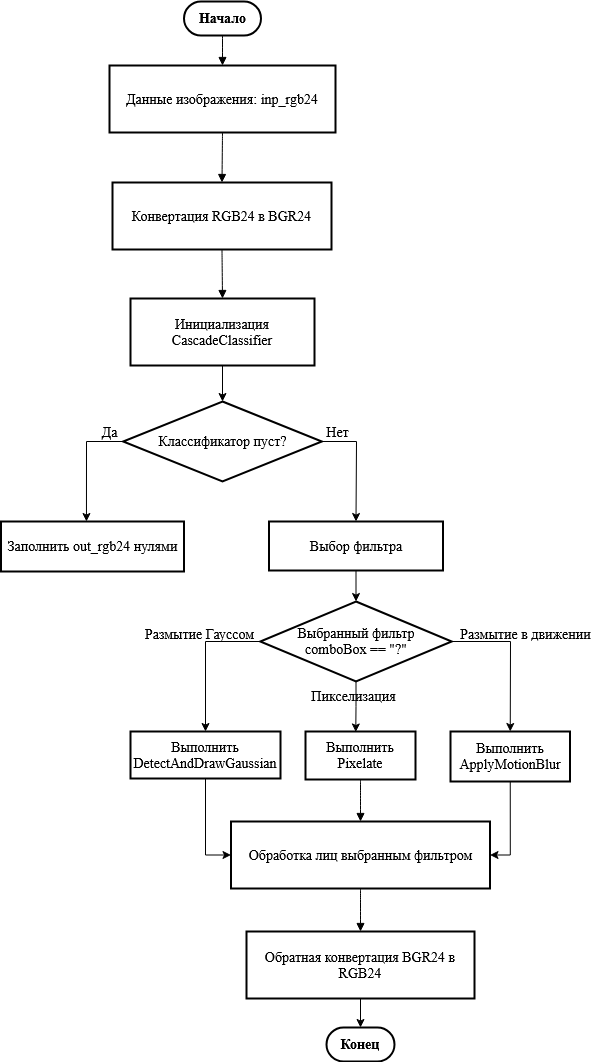

The diagram above was exported from draw.io. Its source (the exported page's mxGraphModel, read from the mxfile embedded in the PNG):
<mxGraphModel dx="621" dy="702" grid="0" gridSize="10" guides="1" tooltips="1" connect="1" arrows="1" fold="1" page="1" pageScale="1" pageWidth="850" pageHeight="1100" background="#ffffff" math="0" shadow="0">
  <root>
    <mxCell id="0" />
    <mxCell id="1" parent="0" />
    <mxCell id="FbhL6c-jfucFW8Ma6JUQ-3" value="Начало" style="rounded=1;whiteSpace=wrap;arcSize=50;strokeWidth=2;fontFamily=Times New Roman;fontStyle=1;fontSize=14;" parent="1" vertex="1">
      <mxGeometry x="337.5" y="40" width="77" height="34" as="geometry" />
    </mxCell>
    <mxCell id="FbhL6c-jfucFW8Ma6JUQ-4" value="Данные изображения: inp_rgb24" style="whiteSpace=wrap;strokeWidth=2;fontFamily=Times New Roman;fontSize=14;" parent="1" vertex="1">
      <mxGeometry x="263" y="104" width="226" height="67" as="geometry" />
    </mxCell>
    <mxCell id="FbhL6c-jfucFW8Ma6JUQ-5" value="Конвертация RGB24 в BGR24" style="whiteSpace=wrap;strokeWidth=2;fontFamily=Times New Roman;fontSize=14;" parent="1" vertex="1">
      <mxGeometry x="266" y="221" width="219" height="67" as="geometry" />
    </mxCell>
    <mxCell id="FbhL6c-jfucFW8Ma6JUQ-6" value="Инициализация CascadeClassifier" style="whiteSpace=wrap;strokeWidth=2;fontFamily=Times New Roman;fontSize=14;" parent="1" vertex="1">
      <mxGeometry x="284" y="337" width="184" height="67" as="geometry" />
    </mxCell>
    <mxCell id="FbhL6c-jfucFW8Ma6JUQ-7" value="Заполнить out_rgb24 нулями" style="whiteSpace=wrap;strokeWidth=2;fontFamily=Times New Roman;fontSize=14;" parent="1" vertex="1">
      <mxGeometry x="154.5" y="560" width="183" height="50" as="geometry" />
    </mxCell>
    <mxCell id="FbhL6c-jfucFW8Ma6JUQ-8" value="Конец" style="rounded=1;whiteSpace=wrap;arcSize=50;strokeWidth=2;fontFamily=Times New Roman;fontSize=14;fontStyle=1" parent="1" vertex="1">
      <mxGeometry x="480" y="1066" width="68" height="34" as="geometry" />
    </mxCell>
    <mxCell id="FbhL6c-jfucFW8Ma6JUQ-9" value="Выбор фильтра" style="whiteSpace=wrap;strokeWidth=2;fontFamily=Times New Roman;fontSize=14;" parent="1" vertex="1">
      <mxGeometry x="422.5" y="560" width="174" height="49" as="geometry" />
    </mxCell>
    <mxCell id="FbhL6c-jfucFW8Ma6JUQ-48" style="edgeStyle=orthogonalEdgeStyle;rounded=0;orthogonalLoop=1;jettySize=auto;html=1;exitX=0.5;exitY=1;exitDx=0;exitDy=0;entryX=0;entryY=0.5;entryDx=0;entryDy=0;fontFamily=Times New Roman;fontSize=14;" parent="1" source="FbhL6c-jfucFW8Ma6JUQ-10" target="FbhL6c-jfucFW8Ma6JUQ-13" edge="1">
      <mxGeometry relative="1" as="geometry" />
    </mxCell>
    <mxCell id="FbhL6c-jfucFW8Ma6JUQ-10" value="Выполнить DetectAndDrawGaussian" style="whiteSpace=wrap;strokeWidth=2;fontFamily=Times New Roman;fontSize=14;" parent="1" vertex="1">
      <mxGeometry x="284" y="770" width="150" height="47" as="geometry" />
    </mxCell>
    <mxCell id="FbhL6c-jfucFW8Ma6JUQ-11" value="Выполнить Pixelate" style="whiteSpace=wrap;strokeWidth=2;fontFamily=Times New Roman;fontSize=14;" parent="1" vertex="1">
      <mxGeometry x="459" y="770" width="110" height="48" as="geometry" />
    </mxCell>
    <mxCell id="FbhL6c-jfucFW8Ma6JUQ-49" style="edgeStyle=orthogonalEdgeStyle;rounded=0;orthogonalLoop=1;jettySize=auto;html=1;exitX=0.5;exitY=1;exitDx=0;exitDy=0;entryX=1;entryY=0.5;entryDx=0;entryDy=0;fontFamily=Times New Roman;fontSize=14;" parent="1" source="FbhL6c-jfucFW8Ma6JUQ-12" target="FbhL6c-jfucFW8Ma6JUQ-13" edge="1">
      <mxGeometry relative="1" as="geometry" />
    </mxCell>
    <mxCell id="FbhL6c-jfucFW8Ma6JUQ-12" value="Выполнить ApplyMotionBlur" style="whiteSpace=wrap;strokeWidth=2;fontFamily=Times New Roman;fontSize=14;" parent="1" vertex="1">
      <mxGeometry x="604" y="770" width="119.5" height="50" as="geometry" />
    </mxCell>
    <mxCell id="FbhL6c-jfucFW8Ma6JUQ-13" value="Обработка лиц выбранным фильтром" style="whiteSpace=wrap;strokeWidth=2;fontFamily=Times New Roman;fontSize=14;" parent="1" vertex="1">
      <mxGeometry x="384.5" y="860" width="259" height="67" as="geometry" />
    </mxCell>
    <mxCell id="FbhL6c-jfucFW8Ma6JUQ-54" style="edgeStyle=orthogonalEdgeStyle;rounded=0;orthogonalLoop=1;jettySize=auto;html=1;exitX=0.5;exitY=1;exitDx=0;exitDy=0;entryX=0.5;entryY=0;entryDx=0;entryDy=0;" parent="1" source="FbhL6c-jfucFW8Ma6JUQ-14" target="FbhL6c-jfucFW8Ma6JUQ-8" edge="1">
      <mxGeometry relative="1" as="geometry" />
    </mxCell>
    <mxCell id="FbhL6c-jfucFW8Ma6JUQ-14" value="Обратная конвертация BGR24 в RGB24" style="whiteSpace=wrap;strokeWidth=2;fontFamily=Times New Roman;fontSize=14;" parent="1" vertex="1">
      <mxGeometry x="400" y="970" width="228" height="67" as="geometry" />
    </mxCell>
    <mxCell id="FbhL6c-jfucFW8Ma6JUQ-15" value="" style="curved=1;startArrow=none;endArrow=block;exitX=0.5;exitY=1;entryX=0.5;entryY=0;rounded=0;fontFamily=Times New Roman;fontSize=14;" parent="1" source="FbhL6c-jfucFW8Ma6JUQ-3" target="FbhL6c-jfucFW8Ma6JUQ-4" edge="1">
      <mxGeometry relative="1" as="geometry">
        <Array as="points" />
      </mxGeometry>
    </mxCell>
    <mxCell id="FbhL6c-jfucFW8Ma6JUQ-16" value="" style="curved=1;startArrow=none;endArrow=block;exitX=0.5;exitY=0.99;entryX=0.5;entryY=-0.01;rounded=0;fontFamily=Times New Roman;fontSize=14;" parent="1" source="FbhL6c-jfucFW8Ma6JUQ-4" target="FbhL6c-jfucFW8Ma6JUQ-5" edge="1">
      <mxGeometry relative="1" as="geometry">
        <Array as="points" />
      </mxGeometry>
    </mxCell>
    <mxCell id="FbhL6c-jfucFW8Ma6JUQ-17" value="" style="curved=1;startArrow=none;endArrow=block;exitX=0.5;exitY=0.99;entryX=0.5;entryY=0;rounded=0;fontFamily=Times New Roman;fontSize=14;" parent="1" source="FbhL6c-jfucFW8Ma6JUQ-5" target="FbhL6c-jfucFW8Ma6JUQ-6" edge="1">
      <mxGeometry relative="1" as="geometry">
        <Array as="points" />
      </mxGeometry>
    </mxCell>
    <mxCell id="FbhL6c-jfucFW8Ma6JUQ-25" value="" style="curved=1;startArrow=none;endArrow=block;exitX=0.5;exitY=0.99;entryX=0.5;entryY=0.01;rounded=0;fontFamily=Times New Roman;fontSize=14;" parent="1" source="FbhL6c-jfucFW8Ma6JUQ-11" target="FbhL6c-jfucFW8Ma6JUQ-13" edge="1">
      <mxGeometry relative="1" as="geometry">
        <Array as="points" />
      </mxGeometry>
    </mxCell>
    <mxCell id="FbhL6c-jfucFW8Ma6JUQ-27" value="" style="curved=1;startArrow=none;endArrow=block;exitX=0.5;exitY=1;entryX=0.5;entryY=0;rounded=0;fontFamily=Times New Roman;fontSize=14;" parent="1" source="FbhL6c-jfucFW8Ma6JUQ-13" target="FbhL6c-jfucFW8Ma6JUQ-14" edge="1">
      <mxGeometry relative="1" as="geometry">
        <Array as="points" />
      </mxGeometry>
    </mxCell>
    <mxCell id="FbhL6c-jfucFW8Ma6JUQ-29" value="Классификатор пуст?" style="rhombus;whiteSpace=wrap;html=1;labelBorderColor=none;textShadow=0;strokeWidth=2;fontFamily=Times New Roman;fontSize=14;" parent="1" vertex="1">
      <mxGeometry x="276.63" y="440" width="198.75" height="80" as="geometry" />
    </mxCell>
    <mxCell id="FbhL6c-jfucFW8Ma6JUQ-30" value="" style="endArrow=classic;html=1;rounded=0;exitX=0.5;exitY=1;exitDx=0;exitDy=0;fontFamily=Times New Roman;fontSize=14;" parent="1" source="FbhL6c-jfucFW8Ma6JUQ-6" target="FbhL6c-jfucFW8Ma6JUQ-29" edge="1">
      <mxGeometry width="50" height="50" relative="1" as="geometry">
        <mxPoint x="410" y="550" as="sourcePoint" />
        <mxPoint x="460" y="500" as="targetPoint" />
      </mxGeometry>
    </mxCell>
    <mxCell id="FbhL6c-jfucFW8Ma6JUQ-31" value="" style="endArrow=classic;html=1;rounded=0;exitX=0;exitY=0.5;exitDx=0;exitDy=0;entryX=0.467;entryY=0;entryDx=0;entryDy=0;entryPerimeter=0;fontFamily=Times New Roman;fontSize=14;" parent="1" source="FbhL6c-jfucFW8Ma6JUQ-29" target="FbhL6c-jfucFW8Ma6JUQ-7" edge="1">
      <mxGeometry relative="1" as="geometry">
        <mxPoint x="166" y="479.40999999999997" as="sourcePoint" />
        <mxPoint x="240" y="620" as="targetPoint" />
        <Array as="points">
          <mxPoint x="240" y="480" />
        </Array>
      </mxGeometry>
    </mxCell>
    <mxCell id="FbhL6c-jfucFW8Ma6JUQ-32" value="&lt;font style=&quot;font-size: 14px;&quot;&gt;Да&lt;/font&gt;" style="edgeLabel;resizable=0;html=1;;align=center;verticalAlign=middle;fontFamily=Times New Roman;fontSize=14;" parent="FbhL6c-jfucFW8Ma6JUQ-31" connectable="0" vertex="1">
      <mxGeometry relative="1" as="geometry">
        <mxPoint x="23" y="-31" as="offset" />
      </mxGeometry>
    </mxCell>
    <mxCell id="FbhL6c-jfucFW8Ma6JUQ-33" value="" style="endArrow=classic;html=1;rounded=0;exitX=1;exitY=0.5;exitDx=0;exitDy=0;entryX=0.5;entryY=0;entryDx=0;entryDy=0;fontFamily=Times New Roman;fontSize=14;" parent="1" source="FbhL6c-jfucFW8Ma6JUQ-29" target="FbhL6c-jfucFW8Ma6JUQ-9" edge="1">
      <mxGeometry relative="1" as="geometry">
        <mxPoint x="494.88" y="480" as="sourcePoint" />
        <mxPoint x="508.5" y="620" as="targetPoint" />
        <Array as="points">
          <mxPoint x="510" y="480" />
        </Array>
      </mxGeometry>
    </mxCell>
    <mxCell id="FbhL6c-jfucFW8Ma6JUQ-35" value="&lt;font style=&quot;font-size: 14px;&quot;&gt;Нет&lt;/font&gt;" style="edgeLabel;html=1;align=center;verticalAlign=middle;resizable=0;points=[];fontFamily=Times New Roman;fontSize=14;" parent="FbhL6c-jfucFW8Ma6JUQ-33" vertex="1" connectable="0">
      <mxGeometry x="-0.7678" y="7" relative="1" as="geometry">
        <mxPoint x="2" y="-3" as="offset" />
      </mxGeometry>
    </mxCell>
    <mxCell id="FbhL6c-jfucFW8Ma6JUQ-42" style="edgeStyle=orthogonalEdgeStyle;rounded=0;orthogonalLoop=1;jettySize=auto;html=1;exitX=0;exitY=0.5;exitDx=0;exitDy=0;entryX=0.5;entryY=0;entryDx=0;entryDy=0;fontFamily=Times New Roman;fontSize=14;" parent="1" source="FbhL6c-jfucFW8Ma6JUQ-37" target="FbhL6c-jfucFW8Ma6JUQ-10" edge="1">
      <mxGeometry relative="1" as="geometry" />
    </mxCell>
    <mxCell id="FbhL6c-jfucFW8Ma6JUQ-37" value="Выбранный фильтр&lt;br&gt;comboBox == &quot;?&quot;" style="rhombus;whiteSpace=wrap;html=1;strokeWidth=2;fontFamily=Times New Roman;fontSize=14;" parent="1" vertex="1">
      <mxGeometry x="413.75" y="640" width="191.5" height="80" as="geometry" />
    </mxCell>
    <mxCell id="FbhL6c-jfucFW8Ma6JUQ-39" value="" style="endArrow=classic;html=1;rounded=0;exitX=0.5;exitY=1;exitDx=0;exitDy=0;entryX=0.5;entryY=0;entryDx=0;entryDy=0;fontFamily=Times New Roman;fontSize=14;" parent="1" source="FbhL6c-jfucFW8Ma6JUQ-9" target="FbhL6c-jfucFW8Ma6JUQ-37" edge="1">
      <mxGeometry width="50" height="50" relative="1" as="geometry">
        <mxPoint x="400" y="590" as="sourcePoint" />
        <mxPoint x="450" y="540" as="targetPoint" />
      </mxGeometry>
    </mxCell>
    <mxCell id="FbhL6c-jfucFW8Ma6JUQ-46" value="" style="endArrow=classic;html=1;rounded=0;exitX=1;exitY=0.5;exitDx=0;exitDy=0;entryX=0.5;entryY=0;entryDx=0;entryDy=0;fontFamily=Times New Roman;fontSize=14;" parent="1" source="FbhL6c-jfucFW8Ma6JUQ-37" target="FbhL6c-jfucFW8Ma6JUQ-12" edge="1">
      <mxGeometry width="50" height="50" relative="1" as="geometry">
        <mxPoint x="500" y="790" as="sourcePoint" />
        <mxPoint x="550" y="740" as="targetPoint" />
        <Array as="points">
          <mxPoint x="664" y="680" />
        </Array>
      </mxGeometry>
    </mxCell>
    <mxCell id="FbhL6c-jfucFW8Ma6JUQ-50" value="&lt;font style=&quot;font-size: 14px;&quot; face=&quot;Times New Roman&quot;&gt;Размытие Гауссом&lt;/font&gt;" style="text;html=1;align=center;verticalAlign=middle;resizable=0;points=[];autosize=1;strokeColor=none;fillColor=none;" parent="1" vertex="1">
      <mxGeometry x="288" y="658" width="130" height="30" as="geometry" />
    </mxCell>
    <mxCell id="FbhL6c-jfucFW8Ma6JUQ-51" value="&lt;font style=&quot;font-size: 14px;&quot; face=&quot;Times New Roman&quot;&gt;Пикселизация&lt;/font&gt;" style="text;html=1;align=center;verticalAlign=middle;resizable=0;points=[];autosize=1;strokeColor=none;fillColor=none;" parent="1" vertex="1">
      <mxGeometry x="452" y="720" width="110" height="30" as="geometry" />
    </mxCell>
    <mxCell id="FbhL6c-jfucFW8Ma6JUQ-53" value="&lt;font style=&quot;font-size: 14px;&quot; face=&quot;Times New Roman&quot;&gt;Размытие в движении&lt;/font&gt;" style="text;html=1;align=center;verticalAlign=middle;resizable=0;points=[];autosize=1;strokeColor=none;fillColor=none;" parent="1" vertex="1">
      <mxGeometry x="604" y="658" width="150" height="30" as="geometry" />
    </mxCell>
    <mxCell id="ctvcffl0QG92GJlgPdcI-1" style="edgeStyle=orthogonalEdgeStyle;rounded=0;orthogonalLoop=1;jettySize=auto;html=1;exitX=0.5;exitY=1;exitDx=0;exitDy=0;entryX=0.457;entryY=0.01;entryDx=0;entryDy=0;entryPerimeter=0;" parent="1" source="FbhL6c-jfucFW8Ma6JUQ-37" target="FbhL6c-jfucFW8Ma6JUQ-11" edge="1">
      <mxGeometry relative="1" as="geometry" />
    </mxCell>
  </root>
</mxGraphModel>